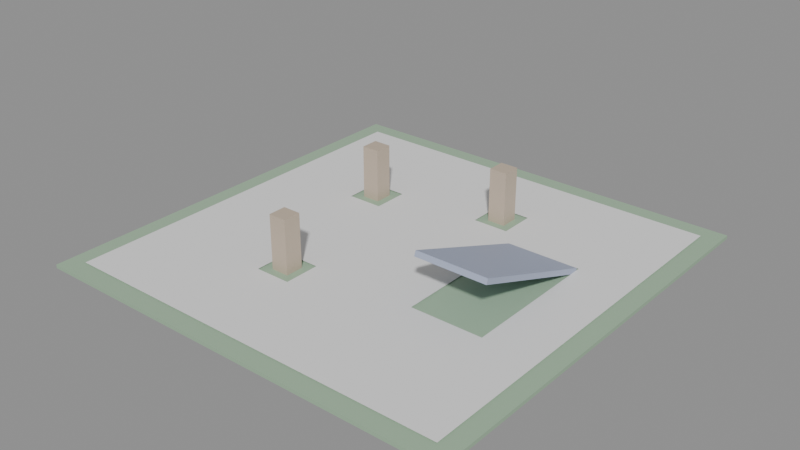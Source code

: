 # Source: test_level.blend  (saved by Blender 5.1.30; exported with 4.5.12 LTS)
import bpy
from mathutils import Matrix  # noqa: F401  (used for matrix-valued properties, if any)

bpy.ops.wm.read_factory_settings(use_empty=True)
scene = bpy.context.scene
scene.name = 'Scene'

# ---- materials (node trees are filled in below, after node groups)
mat_ground = bpy.data.materials.new('Ground')
mat_ramp = bpy.data.materials.new('Ramp')
mat_obstacle = bpy.data.materials.new('Obstacle')

# ---- material node trees
mat_ground.use_nodes = True; mat_ground.node_tree.nodes.clear()
_N = mat_ground.node_tree.nodes; _L = mat_ground.node_tree.links
n0 = _N.new('ShaderNodeBsdfPrincipled'); n0.name = 'Principled BSDF'; n0.location = (-200, 100)
n0.inputs[0].default_value = (0.35, 0.5, 0.35, 1.0)
n1 = _N.new('ShaderNodeOutputMaterial'); n1.name = 'Material Output'; n1.location = (200, 100)
_L.new(n0.outputs[0], n1.inputs[0])
n1.is_active_output = True
mat_ramp.use_nodes = True; mat_ramp.node_tree.nodes.clear()
_N = mat_ramp.node_tree.nodes; _L = mat_ramp.node_tree.links
n0 = _N.new('ShaderNodeBsdfPrincipled'); n0.name = 'Principled BSDF'; n0.location = (-200, 100)
n0.inputs[0].default_value = (0.4, 0.45, 0.6, 1.0)
n1 = _N.new('ShaderNodeOutputMaterial'); n1.name = 'Material Output'; n1.location = (200, 100)
_L.new(n0.outputs[0], n1.inputs[0])
n1.is_active_output = True
mat_obstacle.use_nodes = True; mat_obstacle.node_tree.nodes.clear()
_N = mat_obstacle.node_tree.nodes; _L = mat_obstacle.node_tree.links
n0 = _N.new('ShaderNodeBsdfPrincipled'); n0.name = 'Principled BSDF'; n0.location = (-200, 100)
n0.inputs[0].default_value = (0.55, 0.45, 0.35, 1.0)
n1 = _N.new('ShaderNodeOutputMaterial'); n1.name = 'Material Output'; n1.location = (200, 100)
_L.new(n0.outputs[0], n1.inputs[0])
n1.is_active_output = True

# ---- meshes
me_cube = bpy.data.meshes.new('Cube')
me_cube.from_pydata([(-12.0, -12.0, -0.1), (-12.0, -12.0, 0.1), (-12.0, 12.0, -0.1), (-12.0, 12.0, 0.1), (12.0, -12.0, -0.1), (12.0, -12.0, 0.1), (12.0, 12.0, -0.1), (12.0, 12.0, 0.1)], [], [(0, 1, 3, 2), (2, 3, 7, 6), (6, 7, 5, 4), (4, 5, 1, 0), (2, 6, 4, 0), (7, 3, 1, 5)])
_uv = me_cube.uv_layers.new(name='UVMap')
_uv.uv.foreach_set('vector', [0.375, 0.0, 0.625, 0.0, 0.625, 0.25, 0.375, 0.25, 0.375, 0.25, 0.625, 0.25, 0.625, 0.5, 0.375, 0.5, 0.375, 0.5, 0.625, 0.5, 0.625, 0.75, 0.375, 0.75, 0.375, 0.75, 0.625, 0.75, 0.625, 1.0, 0.375, 1.0, 0.125, 0.5, 0.375, 0.5, 0.375, 0.75, 0.125, 0.75, 0.625, 0.5, 0.875, 0.5, 0.875, 0.75, 0.625, 0.75])
me_cube.materials.append(mat_ground)
me_cube.update()
me_cube_001 = bpy.data.meshes.new('Cube.001')
me_cube_001.from_pydata([(-2.0, -4.0, -0.15), (-2.0, -4.0, 0.15), (-2.0, 4.0, -0.15), (-2.0, 4.0, 0.15), (2.0, -4.0, -0.15), (2.0, -4.0, 0.15), (2.0, 4.0, -0.15), (2.0, 4.0, 0.15)], [], [(0, 1, 3, 2), (2, 3, 7, 6), (6, 7, 5, 4), (4, 5, 1, 0), (2, 6, 4, 0), (7, 3, 1, 5)])
_uv = me_cube_001.uv_layers.new(name='UVMap')
_uv.uv.foreach_set('vector', [0.375, 0.0, 0.625, 0.0, 0.625, 0.25, 0.375, 0.25, 0.375, 0.25, 0.625, 0.25, 0.625, 0.5, 0.375, 0.5, 0.375, 0.5, 0.625, 0.5, 0.625, 0.75, 0.375, 0.75, 0.375, 0.75, 0.625, 0.75, 0.625, 1.0, 0.375, 1.0, 0.125, 0.5, 0.375, 0.5, 0.375, 0.75, 0.125, 0.75, 0.625, 0.5, 0.875, 0.5, 0.875, 0.75, 0.625, 0.75])
me_cube_001.materials.append(mat_ramp)
me_cube_001.update()
me_cube_002 = bpy.data.meshes.new('Cube.002')
me_cube_002.from_pydata([(-0.5, -0.5, -1.5), (-0.5, -0.5, 1.5), (-0.5, 0.5, -1.5), (-0.5, 0.5, 1.5), (0.5, -0.5, -1.5), (0.5, -0.5, 1.5), (0.5, 0.5, -1.5), (0.5, 0.5, 1.5)], [], [(0, 1, 3, 2), (2, 3, 7, 6), (6, 7, 5, 4), (4, 5, 1, 0), (2, 6, 4, 0), (7, 3, 1, 5)])
_uv = me_cube_002.uv_layers.new(name='UVMap')
_uv.uv.foreach_set('vector', [0.375, 0.0, 0.625, 0.0, 0.625, 0.25, 0.375, 0.25, 0.375, 0.25, 0.625, 0.25, 0.625, 0.5, 0.375, 0.5, 0.375, 0.5, 0.625, 0.5, 0.625, 0.75, 0.375, 0.75, 0.375, 0.75, 0.625, 0.75, 0.625, 1.0, 0.375, 1.0, 0.125, 0.5, 0.375, 0.5, 0.375, 0.75, 0.125, 0.75, 0.625, 0.5, 0.875, 0.5, 0.875, 0.75, 0.625, 0.75])
me_cube_002.materials.append(mat_obstacle)
me_cube_002.update()
me_cube_003 = bpy.data.meshes.new('Cube.003')
me_cube_003.from_pydata([(-0.5, -0.5, -1.5), (-0.5, -0.5, 1.5), (-0.5, 0.5, -1.5), (-0.5, 0.5, 1.5), (0.5, -0.5, -1.5), (0.5, -0.5, 1.5), (0.5, 0.5, -1.5), (0.5, 0.5, 1.5)], [], [(0, 1, 3, 2), (2, 3, 7, 6), (6, 7, 5, 4), (4, 5, 1, 0), (2, 6, 4, 0), (7, 3, 1, 5)])
_uv = me_cube_003.uv_layers.new(name='UVMap')
_uv.uv.foreach_set('vector', [0.375, 0.0, 0.625, 0.0, 0.625, 0.25, 0.375, 0.25, 0.375, 0.25, 0.625, 0.25, 0.625, 0.5, 0.375, 0.5, 0.375, 0.5, 0.625, 0.5, 0.625, 0.75, 0.375, 0.75, 0.375, 0.75, 0.625, 0.75, 0.625, 1.0, 0.375, 1.0, 0.125, 0.5, 0.375, 0.5, 0.375, 0.75, 0.125, 0.75, 0.625, 0.5, 0.875, 0.5, 0.875, 0.75, 0.625, 0.75])
me_cube_003.materials.append(mat_obstacle)
me_cube_003.update()
me_cube_004 = bpy.data.meshes.new('Cube.004')
me_cube_004.from_pydata([(-0.5, -0.5, -1.5), (-0.5, -0.5, 1.5), (-0.5, 0.5, -1.5), (-0.5, 0.5, 1.5), (0.5, -0.5, -1.5), (0.5, -0.5, 1.5), (0.5, 0.5, -1.5), (0.5, 0.5, 1.5)], [], [(0, 1, 3, 2), (2, 3, 7, 6), (6, 7, 5, 4), (4, 5, 1, 0), (2, 6, 4, 0), (7, 3, 1, 5)])
_uv = me_cube_004.uv_layers.new(name='UVMap')
_uv.uv.foreach_set('vector', [0.375, 0.0, 0.625, 0.0, 0.625, 0.25, 0.375, 0.25, 0.375, 0.25, 0.625, 0.25, 0.625, 0.5, 0.375, 0.5, 0.375, 0.5, 0.625, 0.5, 0.625, 0.75, 0.375, 0.75, 0.375, 0.75, 0.625, 0.75, 0.625, 1.0, 0.375, 1.0, 0.125, 0.5, 0.375, 0.5, 0.375, 0.75, 0.125, 0.75, 0.625, 0.5, 0.875, 0.5, 0.875, 0.75, 0.625, 0.75])
me_cube_004.materials.append(mat_obstacle)
me_cube_004.update()
me_navmesh = bpy.data.meshes.new('Navmesh')
me_navmesh.from_pydata([(-11.0, -11.0, 0.05), (-10.0, -11.0, 0.05), (-10.0, -10.0, 0.05), (-11.0, -10.0, 0.05), (-10.0, -9.0, 0.05), (-11.0, -9.0, 0.05), (-10.0, -8.0, 0.05), (-11.0, -8.0, 0.05), (-10.0, -7.0, 0.05), (-11.0, -7.0, 0.05), (-10.0, -6.0, 0.05), (-11.0, -6.0, 0.05), (-10.0, -5.0, 0.05), (-11.0, -5.0, 0.05), (-10.0, -4.0, 0.05), (-11.0, -4.0, 0.05), (-10.0, -3.0, 0.05), (-11.0, -3.0, 0.05), (-10.0, -2.0, 0.05), (-11.0, -2.0, 0.05), (-10.0, -1.0, 0.05), (-11.0, -1.0, 0.05), (-10.0, 0.0, 0.05), (-11.0, 0.0, 0.05), (-10.0, 1.0, 0.05), (-11.0, 1.0, 0.05), (-10.0, 2.0, 0.05), (-11.0, 2.0, 0.05), (-10.0, 3.0, 0.05), (-11.0, 3.0, 0.05), (-10.0, 4.0, 0.05), (-11.0, 4.0, 0.05), (-10.0, 5.0, 0.05), (-11.0, 5.0, 0.05), (-10.0, 6.0, 0.05), (-11.0, 6.0, 0.05), (-10.0, 7.0, 0.05), (-11.0, 7.0, 0.05), (-10.0, 8.0, 0.05), (-11.0, 8.0, 0.05), (-10.0, 9.0, 0.05), (-11.0, 9.0, 0.05), (-10.0, 10.0, 0.05), (-11.0, 10.0, 0.05), (-10.0, 11.0, 0.05), (-11.0, 11.0, 0.05), (-9.0, -11.0, 0.05), (-9.0, -10.0, 0.05), (-9.0, -9.0, 0.05), (-9.0, -8.0, 0.05), (-9.0, -7.0, 0.05), (-9.0, -6.0, 0.05), (-9.0, -5.0, 0.05), (-9.0, -4.0, 0.05), (-9.0, -3.0, 0.05), (-9.0, -2.0, 0.05), (-9.0, -1.0, 0.05), (-9.0, 0.0, 0.05), (-9.0, 1.0, 0.05), (-9.0, 2.0, 0.05), (-9.0, 3.0, 0.05), (-9.0, 4.0, 0.05), (-9.0, 5.0, 0.05), (-9.0, 6.0, 0.05), (-9.0, 7.0, 0.05), (-9.0, 8.0, 0.05), (-9.0, 9.0, 0.05), (-9.0, 10.0, 0.05), (-9.0, 11.0, 0.05), (-8.0, -11.0, 0.05), (-8.0, -10.0, 0.05), (-8.0, -9.0, 0.05), (-8.0, -8.0, 0.05), (-8.0, -7.0, 0.05), (-8.0, -6.0, 0.05), (-8.0, -5.0, 0.05), (-8.0, -4.0, 0.05), (-8.0, -3.0, 0.05), (-8.0, -2.0, 0.05), (-8.0, -1.0, 0.05), (-8.0, 0.0, 0.05), (-8.0, 1.0, 0.05), (-8.0, 2.0, 0.05), (-8.0, 3.0, 0.05), (-8.0, 4.0, 0.05), (-8.0, 5.0, 0.05), (-8.0, 6.0, 0.05), (-8.0, 7.0, 0.05), (-8.0, 8.0, 0.05), (-8.0, 9.0, 0.05), (-8.0, 10.0, 0.05), (-8.0, 11.0, 0.05), (-7.0, -11.0, 0.05), (-7.0, -10.0, 0.05), (-7.0, -9.0, 0.05), (-7.0, -8.0, 0.05), (-7.0, -7.0, 0.05), (-7.0, -6.0, 0.05), (-7.0, -5.0, 0.05), (-7.0, -4.0, 0.05), (-7.0, -3.0, 0.05), (-7.0, -2.0, 0.05), (-7.0, -1.0, 0.05), (-7.0, 0.0, 0.05), (-7.0, 1.0, 0.05), (-7.0, 2.0, 0.05), (-7.0, 3.0, 0.05), (-7.0, 4.0, 0.05), (-7.0, 5.0, 0.05), (-7.0, 6.0, 0.05), (-7.0, 7.0, 0.05), (-7.0, 8.0, 0.05), (-7.0, 9.0, 0.05), (-7.0, 10.0, 0.05), (-7.0, 11.0, 0.05), (-6.0, -11.0, 0.05), (-6.0, -10.0, 0.05), (-6.0, -9.0, 0.05), (-6.0, -8.0, 0.05), (-6.0, -7.0, 0.05), (-6.0, -6.0, 0.05), (-6.0, -5.0, 0.05), (-6.0, -4.0, 0.05), (-6.0, -3.0, 0.05), (-6.0, -2.0, 0.05), (-6.0, -1.0, 0.05), (-6.0, 0.0, 0.05), (-6.0, 1.0, 0.05), (-6.0, 2.0, 0.05), (-6.0, 3.0, 0.05), (-6.0, 4.0, 0.05), (-6.0, 5.0, 0.05), (-6.0, 6.0, 0.05), (-6.0, 7.0, 0.05), (-6.0, 8.0, 0.05), (-6.0, 9.0, 0.05), (-6.0, 10.0, 0.05), (-6.0, 11.0, 0.05), (-5.0, -11.0, 0.05), (-5.0, -10.0, 0.05), (-5.0, -9.0, 0.05), (-5.0, -8.0, 0.05), (-5.0, -7.0, 0.05), (-5.0, -6.0, 0.05), (-5.0, -5.0, 0.05), (-5.0, -4.0, 0.05), (-5.0, -3.0, 0.05), (-5.0, -2.0, 0.05), (-5.0, -1.0, 0.05), (-5.0, 0.0, 0.05), (-5.0, 1.0, 0.05), (-5.0, 2.0, 0.05), (-5.0, 3.0, 0.05), (-5.0, 5.0, 0.05), (-5.0, 6.0, 0.05), (-5.0, 7.0, 0.05), (-5.0, 8.0, 0.05), (-5.0, 9.0, 0.05), (-5.0, 10.0, 0.05), (-5.0, 11.0, 0.05), (-4.0, -11.0, 0.05), (-4.0, -10.0, 0.05), (-4.0, -9.0, 0.05), (-4.0, -8.0, 0.05), (-4.0, -7.0, 0.05), (-4.0, -6.0, 0.05), (-4.0, -5.0, 0.05), (-4.0, -4.0, 0.05), (-4.0, -3.0, 0.05), (-4.0, -2.0, 0.05), (-4.0, -1.0, 0.05), (-4.0, 0.0, 0.05), (-4.0, 1.0, 0.05), (-4.0, 2.0, 0.05), (-4.0, 3.0, 0.05), (-4.0, 5.0, 0.05), (-4.0, 6.0, 0.05), (-4.0, 7.0, 0.05), (-4.0, 8.0, 0.05), (-4.0, 9.0, 0.05), (-4.0, 10.0, 0.05), (-4.0, 11.0, 0.05), (-3.0, -11.0, 0.05), (-3.0, -10.0, 0.05), (-3.0, -9.0, 0.05), (-3.0, -8.0, 0.05), (-3.0, -7.0, 0.05), (-3.0, -6.0, 0.05), (-3.0, -4.0, 0.05), (-3.0, -3.0, 0.05), (-3.0, -2.0, 0.05), (-3.0, -1.0, 0.05), (-3.0, 0.0, 0.05), (-3.0, 1.0, 0.05), (-3.0, 2.0, 0.05), (-3.0, 3.0, 0.05), (-3.0, 4.0, 0.05), (-4.0, 4.0, 0.05), (-3.0, 5.0, 0.05), (-3.0, 6.0, 0.05), (-3.0, 7.0, 0.05), (-3.0, 8.0, 0.05), (-3.0, 9.0, 0.05), (-3.0, 10.0, 0.05), (-3.0, 11.0, 0.05), (-2.0, -11.0, 0.05), (-2.0, -10.0, 0.05), (-2.0, -9.0, 0.05), (-2.0, -8.0, 0.05), (-2.0, -7.0, 0.05), (-2.0, -6.0, 0.05), (-2.0, -4.0, 0.05), (-2.0, -3.0, 0.05), (-2.0, -2.0, 0.05), (-2.0, -1.0, 0.05), (-2.0, 0.0, 0.05), (-2.0, 1.0, 0.05), (-2.0, 2.0, 0.05), (-2.0, 3.0, 0.05), (-2.0, 4.0, 0.05), (-2.0, 5.0, 0.05), (-2.0, 6.0, 0.05), (-2.0, 7.0, 0.05), (-2.0, 8.0, 0.05), (-2.0, 9.0, 0.05), (-2.0, 10.0, 0.05), (-2.0, 11.0, 0.05), (-1.0, -11.0, 0.05), (-1.0, -10.0, 0.05), (-1.0, -9.0, 0.05), (-1.0, -8.0, 0.05), (-1.0, -7.0, 0.05), (-1.0, -6.0, 0.05), (-1.0, -5.0, 0.05), (-2.0, -5.0, 0.05), (-1.0, -4.0, 0.05), (-1.0, -3.0, 0.05), (-1.0, -2.0, 0.05), (-1.0, -1.0, 0.05), (-1.0, 0.0, 0.05), (-1.0, 1.0, 0.05), (-1.0, 2.0, 0.05), (-1.0, 3.0, 0.05), (-1.0, 4.0, 0.05), (-1.0, 5.0, 0.05), (-1.0, 6.0, 0.05), (-1.0, 7.0, 0.05), (-1.0, 8.0, 0.05), (-1.0, 9.0, 0.05), (-1.0, 10.0, 0.05), (-1.0, 11.0, 0.05), (0.0, -11.0, 0.05), (0.0, -10.0, 0.05), (0.0, -9.0, 0.05), (0.0, -8.0, 0.05), (0.0, -7.0, 0.05), (0.0, -6.0, 0.05), (0.0, -5.0, 0.05), (0.0, -4.0, 0.05), (0.0, -3.0, 0.05), (0.0, -2.0, 0.05), (0.0, -1.0, 0.05), (0.0, 0.0, 0.05), (0.0, 1.0, 0.05), (0.0, 2.0, 0.05), (0.0, 3.0, 0.05), (0.0, 4.0, 0.05), (0.0, 5.0, 0.05), (0.0, 6.0, 0.05), (0.0, 7.0, 0.05), (0.0, 8.0, 0.05), (0.0, 9.0, 0.05), (0.0, 10.0, 0.05), (0.0, 11.0, 0.05), (1.0, -11.0, 0.05), (1.0, -10.0, 0.05), (1.0, -9.0, 0.05), (1.0, -8.0, 0.05), (1.0, -7.0, 0.05), (1.0, -6.0, 0.05), (1.0, -5.0, 0.05), (1.0, -4.0, 0.05), (1.0, -3.0, 0.05), (1.0, -2.0, 0.05), (1.0, -1.0, 0.05), (1.0, 0.0, 0.05), (1.0, 1.0, 0.05), (1.0, 2.0, 0.05), (1.0, 3.0, 0.05), (1.0, 4.0, 0.05), (1.0, 5.0, 0.05), (1.0, 6.0, 0.05), (1.0, 7.0, 0.05), (1.0, 8.0, 0.05), (1.0, 9.0, 0.05), (1.0, 10.0, 0.05), (1.0, 11.0, 0.05), (2.0, -11.0, 0.05), (2.0, -10.0, 0.05), (2.0, -9.0, 0.05), (2.0, -8.0, 0.05), (2.0, -7.0, 0.05), (2.0, -6.0, 0.05), (2.0, -5.0, 0.05), (2.0, -4.0, 0.05), (2.0, -3.0, 0.05), (2.0, -2.0, 0.05), (2.0, -1.0, 0.05), (2.0, 0.0, 0.05), (2.0, 1.0, 0.05), (2.0, 2.0, 0.05), (2.0, 3.0, 0.05), (2.0, 4.0, 0.05), (2.0, 5.0, 0.05), (2.0, 7.0, 0.05), (2.0, 8.0, 0.05), (2.0, 9.0, 0.05), (2.0, 10.0, 0.05), (2.0, 11.0, 0.05), (3.0, -11.0, 0.05), (3.0, -10.0, 0.05), (3.0, -9.0, 0.05), (3.0, -8.0, 0.05), (3.0, -7.0, 0.05), (3.0, -6.0, 0.05), (3.0, -5.0, 0.05), (3.0, -4.0, 0.05), (3.0, -3.0, 0.05), (3.0, -2.0, 0.05), (3.0, -1.0, 0.05), (3.0, 0.0, 0.05), (3.0, 1.0, 0.05), (3.0, 2.0, 0.05), (3.0, 3.0, 0.05), (3.0, 4.0, 0.05), (3.0, 5.0, 0.05), (3.0, 7.0, 0.05), (3.0, 8.0, 0.05), (3.0, 9.0, 0.05), (3.0, 10.0, 0.05), (3.0, 11.0, 0.05), (4.0, -11.0, 0.05), (4.0, -10.0, 0.05), (4.0, -9.0, 0.05), (4.0, -8.0, 0.05), (4.0, -7.0, 0.05), (4.0, -6.0, 0.05), (4.0, -5.0, 0.05), (4.0, -4.0, 0.05), (4.0, -3.0, 0.05), (4.0, -2.0, 0.05), (4.0, -1.0, 0.05), (4.0, 0.0, 0.05), (4.0, 1.0, 0.05), (4.0, 2.0, 0.05), (4.0, 3.0, 0.05), (4.0, 4.0, 0.05), (4.0, 5.0, 0.05), (4.0, 6.0, 0.05), (3.0, 6.0, 0.05), (4.0, 7.0, 0.05), (4.0, 8.0, 0.05), (4.0, 9.0, 0.05), (4.0, 10.0, 0.05), (4.0, 11.0, 0.05), (5.0, -11.0, 0.05), (5.0, -10.0, 0.05), (5.0, -9.0, 0.05), (5.0, -8.0, 0.05), (5.0, -7.0, 0.05), (5.0, -6.0, 0.05), (5.0, -5.0, 0.05), (5.0, -4.0, 0.05), (5.0, 4.0, 0.05), (5.0, 5.0, 0.05), (5.0, 6.0, 0.05), (5.0, 7.0, 0.05), (5.0, 8.0, 0.05), (5.0, 9.0, 0.05), (5.0, 10.0, 0.05), (5.0, 11.0, 0.05), (6.0, -11.0, 0.05), (6.0, -10.0, 0.05), (6.0, -9.0, 0.05), (6.0, -8.0, 0.05), (6.0, -7.0, 0.05), (6.0, -6.0, 0.05), (6.0, -5.0, 0.05), (6.0, -4.0, 0.05), (6.0, 4.0, 0.05), (6.0, 5.0, 0.05), (6.0, 6.0, 0.05), (6.0, 7.0, 0.05), (6.0, 8.0, 0.05), (6.0, 9.0, 0.05), (6.0, 10.0, 0.05), (6.0, 11.0, 0.05), (7.0, -11.0, 0.05), (7.0, -10.0, 0.05), (7.0, -9.0, 0.05), (7.0, -8.0, 0.05), (7.0, -7.0, 0.05), (7.0, -6.0, 0.05), (7.0, -5.0, 0.05), (7.0, -4.0, 0.05), (7.0, 4.0, 0.05), (7.0, 5.0, 0.05), (7.0, 6.0, 0.05), (7.0, 7.0, 0.05), (7.0, 8.0, 0.05), (7.0, 9.0, 0.05), (7.0, 10.0, 0.05), (7.0, 11.0, 0.05), (8.0, -11.0, 0.05), (8.0, -10.0, 0.05), (8.0, -9.0, 0.05), (8.0, -8.0, 0.05), (8.0, -7.0, 0.05), (8.0, -6.0, 0.05), (8.0, -5.0, 0.05), (8.0, -4.0, 0.05), (8.0, 4.0, 0.05), (8.0, 5.0, 0.05), (8.0, 6.0, 0.05), (8.0, 7.0, 0.05), (8.0, 8.0, 0.05), (8.0, 9.0, 0.05), (8.0, 10.0, 0.05), (8.0, 11.0, 0.05), (9.0, -11.0, 0.05), (9.0, -10.0, 0.05), (9.0, -9.0, 0.05), (9.0, -8.0, 0.05), (9.0, -7.0, 0.05), (9.0, -6.0, 0.05), (9.0, -5.0, 0.05), (9.0, -4.0, 0.05), (9.0, -3.0, 0.05), (8.0, -3.0, 0.05), (9.0, -2.0, 0.05), (8.0, -2.0, 0.05), (9.0, -1.0, 0.05), (8.0, -1.0, 0.05), (9.0, 0.0, 0.05), (8.0, 0.0, 0.05), (9.0, 1.0, 0.05), (8.0, 1.0, 0.05), (9.0, 2.0, 0.05), (8.0, 2.0, 0.05), (9.0, 3.0, 0.05), (8.0, 3.0, 0.05), (9.0, 4.0, 0.05), (9.0, 5.0, 0.05), (9.0, 6.0, 0.05), (9.0, 7.0, 0.05), (9.0, 8.0, 0.05), (9.0, 9.0, 0.05), (9.0, 10.0, 0.05), (9.0, 11.0, 0.05), (10.0, -11.0, 0.05), (10.0, -10.0, 0.05), (10.0, -9.0, 0.05), (10.0, -8.0, 0.05), (10.0, -7.0, 0.05), (10.0, -6.0, 0.05), (10.0, -5.0, 0.05), (10.0, -4.0, 0.05), (10.0, -3.0, 0.05), (10.0, -2.0, 0.05), (10.0, -1.0, 0.05), (10.0, 0.0, 0.05), (10.0, 1.0, 0.05), (10.0, 2.0, 0.05), (10.0, 3.0, 0.05), (10.0, 4.0, 0.05), (10.0, 5.0, 0.05), (10.0, 6.0, 0.05), (10.0, 7.0, 0.05), (10.0, 8.0, 0.05), (10.0, 9.0, 0.05), (10.0, 10.0, 0.05), (10.0, 11.0, 0.05), (11.0, -11.0, 0.05), (11.0, -10.0, 0.05), (11.0, -9.0, 0.05), (11.0, -8.0, 0.05), (11.0, -7.0, 0.05), (11.0, -6.0, 0.05), (11.0, -5.0, 0.05), (11.0, -4.0, 0.05), (11.0, -3.0, 0.05), (11.0, -2.0, 0.05), (11.0, -1.0, 0.05), (11.0, 0.0, 0.05), (11.0, 1.0, 0.05), (11.0, 2.0, 0.05), (11.0, 3.0, 0.05), (11.0, 4.0, 0.05), (11.0, 5.0, 0.05), (11.0, 6.0, 0.05), (11.0, 7.0, 0.05), (11.0, 8.0, 0.05), (11.0, 9.0, 0.05), (11.0, 10.0, 0.05), (11.0, 11.0, 0.05)], [], [(0, 1, 2, 3), (3, 2, 4, 5), (5, 4, 6, 7), (7, 6, 8, 9), (9, 8, 10, 11), (11, 10, 12, 13), (13, 12, 14, 15), (15, 14, 16, 17), (17, 16, 18, 19), (19, 18, 20, 21), (21, 20, 22, 23), (23, 22, 24, 25), (25, 24, 26, 27), (27, 26, 28, 29), (29, 28, 30, 31), (31, 30, 32, 33), (33, 32, 34, 35), (35, 34, 36, 37), (37, 36, 38, 39), (39, 38, 40, 41), (41, 40, 42, 43), (43, 42, 44, 45), (1, 46, 47, 2), (2, 47, 48, 4), (4, 48, 49, 6), (6, 49, 50, 8), (8, 50, 51, 10), (10, 51, 52, 12), (12, 52, 53, 14), (14, 53, 54, 16), (16, 54, 55, 18), (18, 55, 56, 20), (20, 56, 57, 22), (22, 57, 58, 24), (24, 58, 59, 26), (26, 59, 60, 28), (28, 60, 61, 30), (30, 61, 62, 32), (32, 62, 63, 34), (34, 63, 64, 36), (36, 64, 65, 38), (38, 65, 66, 40), (40, 66, 67, 42), (42, 67, 68, 44), (46, 69, 70, 47), (47, 70, 71, 48), (48, 71, 72, 49), (49, 72, 73, 50), (50, 73, 74, 51), (51, 74, 75, 52), (52, 75, 76, 53), (53, 76, 77, 54), (54, 77, 78, 55), (55, 78, 79, 56), (56, 79, 80, 57), (57, 80, 81, 58), (58, 81, 82, 59), (59, 82, 83, 60), (60, 83, 84, 61), (61, 84, 85, 62), (62, 85, 86, 63), (63, 86, 87, 64), (64, 87, 88, 65), (65, 88, 89, 66), (66, 89, 90, 67), (67, 90, 91, 68), (69, 92, 93, 70), (70, 93, 94, 71), (71, 94, 95, 72), (72, 95, 96, 73), (73, 96, 97, 74), (74, 97, 98, 75), (75, 98, 99, 76), (76, 99, 100, 77), (77, 100, 101, 78), (78, 101, 102, 79), (79, 102, 103, 80), (80, 103, 104, 81), (81, 104, 105, 82), (82, 105, 106, 83), (83, 106, 107, 84), (84, 107, 108, 85), (85, 108, 109, 86), (86, 109, 110, 87), (87, 110, 111, 88), (88, 111, 112, 89), (89, 112, 113, 90), (90, 113, 114, 91), (92, 115, 116, 93), (93, 116, 117, 94), (94, 117, 118, 95), (95, 118, 119, 96), (96, 119, 120, 97), (97, 120, 121, 98), (98, 121, 122, 99), (99, 122, 123, 100), (100, 123, 124, 101), (101, 124, 125, 102), (102, 125, 126, 103), (103, 126, 127, 104), (104, 127, 128, 105), (105, 128, 129, 106), (106, 129, 130, 107), (107, 130, 131, 108), (108, 131, 132, 109), (109, 132, 133, 110), (110, 133, 134, 111), (111, 134, 135, 112), (112, 135, 136, 113), (113, 136, 137, 114), (115, 138, 139, 116), (116, 139, 140, 117), (117, 140, 141, 118), (118, 141, 142, 119), (119, 142, 143, 120), (120, 143, 144, 121), (121, 144, 145, 122), (122, 145, 146, 123), (123, 146, 147, 124), (124, 147, 148, 125), (125, 148, 149, 126), (126, 149, 150, 127), (127, 150, 151, 128), (128, 151, 152, 129), (131, 153, 154, 132), (132, 154, 155, 133), (133, 155, 156, 134), (134, 156, 157, 135), (135, 157, 158, 136), (136, 158, 159, 137), (138, 160, 161, 139), (139, 161, 162, 140), (140, 162, 163, 141), (141, 163, 164, 142), (142, 164, 165, 143), (143, 165, 166, 144), (144, 166, 167, 145), (145, 167, 168, 146), (146, 168, 169, 147), (147, 169, 170, 148), (148, 170, 171, 149), (149, 171, 172, 150), (150, 172, 173, 151), (151, 173, 174, 152), (153, 175, 176, 154), (154, 176, 177, 155), (155, 177, 178, 156), (156, 178, 179, 157), (157, 179, 180, 158), (158, 180, 181, 159), (160, 182, 183, 161), (161, 183, 184, 162), (162, 184, 185, 163), (163, 185, 186, 164), (164, 186, 187, 165), (167, 188, 189, 168), (168, 189, 190, 169), (169, 190, 191, 170), (170, 191, 192, 171), (171, 192, 193, 172), (172, 193, 194, 173), (173, 194, 195, 174), (174, 195, 196, 197), (197, 196, 198, 175), (175, 198, 199, 176), (176, 199, 200, 177), (177, 200, 201, 178), (178, 201, 202, 179), (179, 202, 203, 180), (180, 203, 204, 181), (182, 205, 206, 183), (183, 206, 207, 184), (184, 207, 208, 185), (185, 208, 209, 186), (186, 209, 210, 187), (188, 211, 212, 189), (189, 212, 213, 190), (190, 213, 214, 191), (191, 214, 215, 192), (192, 215, 216, 193), (193, 216, 217, 194), (194, 217, 218, 195), (195, 218, 219, 196), (196, 219, 220, 198), (198, 220, 221, 199), (199, 221, 222, 200), (200, 222, 223, 201), (201, 223, 224, 202), (202, 224, 225, 203), (203, 225, 226, 204), (205, 227, 228, 206), (206, 228, 229, 207), (207, 229, 230, 208), (208, 230, 231, 209), (209, 231, 232, 210), (210, 232, 233, 234), (234, 233, 235, 211), (211, 235, 236, 212), (212, 236, 237, 213), (213, 237, 238, 214), (214, 238, 239, 215), (215, 239, 240, 216), (216, 240, 241, 217), (217, 241, 242, 218), (218, 242, 243, 219), (219, 243, 244, 220), (220, 244, 245, 221), (221, 245, 246, 222), (222, 246, 247, 223), (223, 247, 248, 224), (224, 248, 249, 225), (225, 249, 250, 226), (227, 251, 252, 228), (228, 252, 253, 229), (229, 253, 254, 230), (230, 254, 255, 231), (231, 255, 256, 232), (232, 256, 257, 233), (233, 257, 258, 235), (235, 258, 259, 236), (236, 259, 260, 237), (237, 260, 261, 238), (238, 261, 262, 239), (239, 262, 263, 240), (240, 263, 264, 241), (241, 264, 265, 242), (242, 265, 266, 243), (243, 266, 267, 244), (244, 267, 268, 245), (245, 268, 269, 246), (246, 269, 270, 247), (247, 270, 271, 248), (248, 271, 272, 249), (249, 272, 273, 250), (251, 274, 275, 252), (252, 275, 276, 253), (253, 276, 277, 254), (254, 277, 278, 255), (255, 278, 279, 256), (256, 279, 280, 257), (257, 280, 281, 258), (258, 281, 282, 259), (259, 282, 283, 260), (260, 283, 284, 261), (261, 284, 285, 262), (262, 285, 286, 263), (263, 286, 287, 264), (264, 287, 288, 265), (265, 288, 289, 266), (266, 289, 290, 267), (267, 290, 291, 268), (268, 291, 292, 269), (269, 292, 293, 270), (270, 293, 294, 271), (271, 294, 295, 272), (272, 295, 296, 273), (274, 297, 298, 275), (275, 298, 299, 276), (276, 299, 300, 277), (277, 300, 301, 278), (278, 301, 302, 279), (279, 302, 303, 280), (280, 303, 304, 281), (281, 304, 305, 282), (282, 305, 306, 283), (283, 306, 307, 284), (284, 307, 308, 285), (285, 308, 309, 286), (286, 309, 310, 287), (287, 310, 311, 288), (288, 311, 312, 289), (289, 312, 313, 290), (292, 314, 315, 293), (293, 315, 316, 294), (294, 316, 317, 295), (295, 317, 318, 296), (297, 319, 320, 298), (298, 320, 321, 299), (299, 321, 322, 300), (300, 322, 323, 301), (301, 323, 324, 302), (302, 324, 325, 303), (303, 325, 326, 304), (304, 326, 327, 305), (305, 327, 328, 306), (306, 328, 329, 307), (307, 329, 330, 308), (308, 330, 331, 309), (309, 331, 332, 310), (310, 332, 333, 311), (311, 333, 334, 312), (312, 334, 335, 313), (314, 336, 337, 315), (315, 337, 338, 316), (316, 338, 339, 317), (317, 339, 340, 318), (319, 341, 342, 320), (320, 342, 343, 321), (321, 343, 344, 322), (322, 344, 345, 323), (323, 345, 346, 324), (324, 346, 347, 325), (325, 347, 348, 326), (326, 348, 349, 327), (327, 349, 350, 328), (328, 350, 351, 329), (329, 351, 352, 330), (330, 352, 353, 331), (331, 353, 354, 332), (332, 354, 355, 333), (333, 355, 356, 334), (334, 356, 357, 335), (335, 357, 358, 359), (359, 358, 360, 336), (336, 360, 361, 337), (337, 361, 362, 338), (338, 362, 363, 339), (339, 363, 364, 340), (341, 365, 366, 342), (342, 366, 367, 343), (343, 367, 368, 344), (344, 368, 369, 345), (345, 369, 370, 346), (346, 370, 371, 347), (347, 371, 372, 348), (356, 373, 374, 357), (357, 374, 375, 358), (358, 375, 376, 360), (360, 376, 377, 361), (361, 377, 378, 362), (362, 378, 379, 363), (363, 379, 380, 364), (365, 381, 382, 366), (366, 382, 383, 367), (367, 383, 384, 368), (368, 384, 385, 369), (369, 385, 386, 370), (370, 386, 387, 371), (371, 387, 388, 372), (373, 389, 390, 374), (374, 390, 391, 375), (375, 391, 392, 376), (376, 392, 393, 377), (377, 393, 394, 378), (378, 394, 395, 379), (379, 395, 396, 380), (381, 397, 398, 382), (382, 398, 399, 383), (383, 399, 400, 384), (384, 400, 401, 385), (385, 401, 402, 386), (386, 402, 403, 387), (387, 403, 404, 388), (389, 405, 406, 390), (390, 406, 407, 391), (391, 407, 408, 392), (392, 408, 409, 393), (393, 409, 410, 394), (394, 410, 411, 395), (395, 411, 412, 396), (397, 413, 414, 398), (398, 414, 415, 399), (399, 415, 416, 400), (400, 416, 417, 401), (401, 417, 418, 402), (402, 418, 419, 403), (403, 419, 420, 404), (405, 421, 422, 406), (406, 422, 423, 407), (407, 423, 424, 408), (408, 424, 425, 409), (409, 425, 426, 410), (410, 426, 427, 411), (411, 427, 428, 412), (413, 429, 430, 414), (414, 430, 431, 415), (415, 431, 432, 416), (416, 432, 433, 417), (417, 433, 434, 418), (418, 434, 435, 419), (419, 435, 436, 420), (420, 436, 437, 438), (438, 437, 439, 440), (440, 439, 441, 442), (442, 441, 443, 444), (444, 443, 445, 446), (446, 445, 447, 448), (448, 447, 449, 450), (450, 449, 451, 421), (421, 451, 452, 422), (422, 452, 453, 423), (423, 453, 454, 424), (424, 454, 455, 425), (425, 455, 456, 426), (426, 456, 457, 427), (427, 457, 458, 428), (429, 459, 460, 430), (430, 460, 461, 431), (431, 461, 462, 432), (432, 462, 463, 433), (433, 463, 464, 434), (434, 464, 465, 435), (435, 465, 466, 436), (436, 466, 467, 437), (437, 467, 468, 439), (439, 468, 469, 441), (441, 469, 470, 443), (443, 470, 471, 445), (445, 471, 472, 447), (447, 472, 473, 449), (449, 473, 474, 451), (451, 474, 475, 452), (452, 475, 476, 453), (453, 476, 477, 454), (454, 477, 478, 455), (455, 478, 479, 456), (456, 479, 480, 457), (457, 480, 481, 458), (459, 482, 483, 460), (460, 483, 484, 461), (461, 484, 485, 462), (462, 485, 486, 463), (463, 486, 487, 464), (464, 487, 488, 465), (465, 488, 489, 466), (466, 489, 490, 467), (467, 490, 491, 468), (468, 491, 492, 469), (469, 492, 493, 470), (470, 493, 494, 471), (471, 494, 495, 472), (472, 495, 496, 473), (473, 496, 497, 474), (474, 497, 498, 475), (475, 498, 499, 476), (476, 499, 500, 477), (477, 500, 501, 478), (478, 501, 502, 479), (479, 502, 503, 480), (480, 503, 504, 481)])
me_navmesh.update()

# ---- objects
ob_ground = bpy.data.objects.new('Ground', me_cube)
ob_ramp = bpy.data.objects.new('Ramp', me_cube_001)
ob_pillar_0 = bpy.data.objects.new('Pillar.0', me_cube_002)
ob_pillar_1 = bpy.data.objects.new('Pillar.1', me_cube_003)
ob_pillar_2 = bpy.data.objects.new('Pillar.2', me_cube_004)
ob_playerspawn = bpy.data.objects.new('PlayerSpawn', None)
ob_npcspawn = bpy.data.objects.new('NpcSpawn', None)
ob_squadspawn_0 = bpy.data.objects.new('SquadSpawn.0', None)
ob_squadspawn_1 = bpy.data.objects.new('SquadSpawn.1', None)
ob_waypointa_0 = bpy.data.objects.new('WaypointA.0', None)
ob_waypointa_1 = bpy.data.objects.new('WaypointA.1', None)
ob_waypointa_2 = bpy.data.objects.new('WaypointA.2', None)
ob_waypointa_3 = bpy.data.objects.new('WaypointA.3', None)
ob_enemyspawn = bpy.data.objects.new('EnemySpawn', None)
ob_navmesh = bpy.data.objects.new('Navmesh', me_navmesh)

# ---- transforms, parenting, visibility, modifiers, constraints
ob_ground.location = (0.0, 0.0, -0.1)
ob_ramp.location = (6.0, 0.0, 1.4)
ob_ramp.rotation_euler = (-0.3491, 0.0, 0.0)
ob_pillar_0.location = (-5.0, 4.0, 1.5)
ob_pillar_1.location = (-3.0, -5.0, 1.5)
ob_pillar_2.location = (2.0, 6.0, 1.5)
ob_playerspawn.location = (0.0, -8.0, 0.1)
ob_npcspawn.location = (-1.0, 0.0, 0.1)
ob_squadspawn_0.location = (1.5, -6.5, 0.1)
ob_squadspawn_1.location = (-1.5, -6.5, 0.1)
ob_waypointa_0.location = (-9.0, -9.0, 0.1)
ob_waypointa_0.empty_display_type = 'SPHERE'
ob_waypointa_0.empty_display_size = 0.3
ob_waypointa_1.location = (-9.0, 9.0, 0.1)
ob_waypointa_1.empty_display_type = 'SPHERE'
ob_waypointa_1.empty_display_size = 0.3
ob_waypointa_2.location = (-4.0, 9.0, 0.1)
ob_waypointa_2.empty_display_type = 'SPHERE'
ob_waypointa_2.empty_display_size = 0.3
ob_waypointa_3.location = (-4.0, -9.0, 0.1)
ob_waypointa_3.empty_display_type = 'SPHERE'
ob_waypointa_3.empty_display_size = 0.3
ob_enemyspawn.location = (-9.0, -9.0, 0.1)
ob_navmesh.location = (0.0, 0.0, 0.0)

# ---- collection membership
scene.collection.objects.link(ob_ground)
scene.collection.objects.link(ob_ramp)
scene.collection.objects.link(ob_pillar_0)
scene.collection.objects.link(ob_pillar_1)
scene.collection.objects.link(ob_pillar_2)
scene.collection.objects.link(ob_playerspawn)
scene.collection.objects.link(ob_npcspawn)
scene.collection.objects.link(ob_squadspawn_0)
scene.collection.objects.link(ob_squadspawn_1)
scene.collection.objects.link(ob_waypointa_0)
scene.collection.objects.link(ob_waypointa_1)
scene.collection.objects.link(ob_waypointa_2)
scene.collection.objects.link(ob_waypointa_3)
scene.collection.objects.link(ob_enemyspawn)
scene.collection.objects.link(ob_navmesh)

# ---- scene / render settings (as saved in the file)
scene.frame_start = 1; scene.frame_end = 250; scene.frame_set(1)
scene.render.engine = 'BLENDER_EEVEE_NEXT'
scene.render.bake_bias = 0.0
scene.render.bake_samples = 0
scene.cycles.sampling_pattern = 'TABULATED_SOBOL'
scene.eevee.use_volume_custom_range = False
bpy.context.view_layer.update()

# ---- added for rendering (the .blend has no active camera and no usable light): camera, sun + grey world if the file has none
cam_auto = bpy.data.cameras.new('AutoCamera')
cam_auto.lens = 50.0
cam_auto.sensor_width = 36.0
cam_auto.clip_end = 1000.0
ob_auto_camera = bpy.data.objects.new('AutoCamera', cam_auto)
scene.collection.objects.link(ob_auto_camera)
ob_auto_camera.location = (31.5424, -37.8509, 26.6339)
ob_auto_camera.rotation_euler = (1.09748, -7.21219e-08, 0.694738)
scene.camera = ob_auto_camera
light_auto_sun = bpy.data.lights.new('AutoSun', 'SUN')
light_auto_sun.energy = 3.0
light_auto_sun.angle = 0.0523599
ob_auto_sun = bpy.data.objects.new('AutoSun', light_auto_sun)
scene.collection.objects.link(ob_auto_sun)
ob_auto_sun.rotation_euler = (0.872665, 0.174533, 0.523599)
if scene.world is None:
    world_auto = bpy.data.worlds.new('AutoWorld')
    world_auto.color = (0.3, 0.3, 0.3)
    scene.world = world_auto
bpy.context.view_layer.update()
